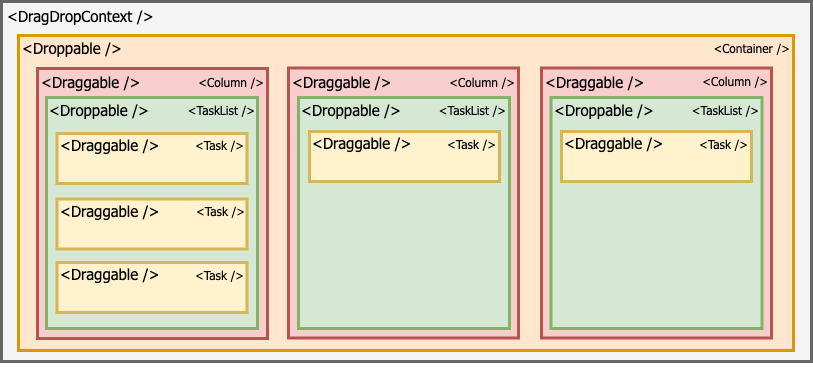

The diagram above was exported from draw.io. Its source (the exported page's mxGraphModel, read from the mxfile embedded in the PNG):
<mxGraphModel dx="1426" dy="794" grid="1" gridSize="10" guides="1" tooltips="1" connect="1" arrows="1" fold="1" page="1" pageScale="1" pageWidth="827" pageHeight="1169" math="0" shadow="0">
  <root>
    <mxCell id="0" />
    <mxCell id="1" parent="0" />
    <mxCell id="0YK8hc-gj0McqfL10bP_-12" value="" style="group" vertex="1" connectable="0" parent="1">
      <mxGeometry x="10" y="110" width="810" height="360" as="geometry" />
    </mxCell>
    <mxCell id="0YK8hc-gj0McqfL10bP_-1" value="" style="rounded=0;whiteSpace=wrap;html=1;strokeWidth=3;fillColor=#f5f5f5;strokeColor=#666666;fontColor=#333333;" vertex="1" parent="0YK8hc-gj0McqfL10bP_-12">
      <mxGeometry width="810" height="360" as="geometry" />
    </mxCell>
    <mxCell id="0YK8hc-gj0McqfL10bP_-7" value="&amp;lt;DragDropContext /&amp;gt;" style="text;html=1;strokeColor=none;fillColor=none;align=left;verticalAlign=middle;whiteSpace=wrap;rounded=0;fontSize=15;fontStyle=0;fontFamily=Tahoma;spacing=0;" vertex="1" parent="0YK8hc-gj0McqfL10bP_-12">
      <mxGeometry x="6" y="4" width="160" height="20" as="geometry" />
    </mxCell>
    <mxCell id="0YK8hc-gj0McqfL10bP_-11" value="" style="group" vertex="1" connectable="0" parent="1">
      <mxGeometry x="27" y="144" width="775" height="315" as="geometry" />
    </mxCell>
    <mxCell id="0YK8hc-gj0McqfL10bP_-6" value="" style="rounded=0;whiteSpace=wrap;html=1;fillColor=#ffe6cc;strokeColor=#d79b00;strokeWidth=3;" vertex="1" parent="0YK8hc-gj0McqfL10bP_-11">
      <mxGeometry width="775" height="315" as="geometry" />
    </mxCell>
    <mxCell id="0YK8hc-gj0McqfL10bP_-8" value="&amp;lt;Droppable /&amp;gt;" style="text;html=1;strokeColor=none;fillColor=none;align=left;verticalAlign=middle;whiteSpace=wrap;rounded=0;fontSize=15;fontStyle=0;fontFamily=Tahoma;spacing=0;" vertex="1" parent="0YK8hc-gj0McqfL10bP_-11">
      <mxGeometry x="4" y="2" width="109" height="20" as="geometry" />
    </mxCell>
    <mxCell id="0YK8hc-gj0McqfL10bP_-16" value="" style="group" vertex="1" connectable="0" parent="0YK8hc-gj0McqfL10bP_-11">
      <mxGeometry x="270" y="32.5" width="230" height="270" as="geometry" />
    </mxCell>
    <mxCell id="0YK8hc-gj0McqfL10bP_-17" value="" style="rounded=0;whiteSpace=wrap;html=1;fillColor=#f8cecc;strokeColor=#b85450;strokeWidth=3;" vertex="1" parent="0YK8hc-gj0McqfL10bP_-16">
      <mxGeometry width="230" height="270" as="geometry" />
    </mxCell>
    <mxCell id="0YK8hc-gj0McqfL10bP_-18" value="&amp;lt;Draggable /&amp;gt;" style="text;html=1;strokeColor=none;fillColor=none;align=left;verticalAlign=middle;whiteSpace=wrap;rounded=0;fontSize=15;fontStyle=0;fontFamily=Tahoma;spacing=0;" vertex="1" parent="0YK8hc-gj0McqfL10bP_-16">
      <mxGeometry x="4" y="3" width="106" height="20" as="geometry" />
    </mxCell>
    <mxCell id="0YK8hc-gj0McqfL10bP_-27" value="" style="group" vertex="1" connectable="0" parent="0YK8hc-gj0McqfL10bP_-16">
      <mxGeometry x="10" y="29.5" width="211" height="231" as="geometry" />
    </mxCell>
    <mxCell id="0YK8hc-gj0McqfL10bP_-28" value="" style="rounded=0;whiteSpace=wrap;html=1;fillColor=#d5e8d4;strokeColor=#82b366;strokeWidth=3;" vertex="1" parent="0YK8hc-gj0McqfL10bP_-27">
      <mxGeometry width="211" height="231" as="geometry" />
    </mxCell>
    <mxCell id="0YK8hc-gj0McqfL10bP_-29" value="&amp;lt;Droppable /&amp;gt;" style="text;html=1;strokeColor=none;fillColor=none;align=left;verticalAlign=middle;whiteSpace=wrap;rounded=0;fontSize=15;fontStyle=0;fontFamily=Tahoma;spacing=0;" vertex="1" parent="0YK8hc-gj0McqfL10bP_-27">
      <mxGeometry x="3" y="2" width="106" height="20" as="geometry" />
    </mxCell>
    <mxCell id="0YK8hc-gj0McqfL10bP_-43" value="" style="group" vertex="1" connectable="0" parent="0YK8hc-gj0McqfL10bP_-27">
      <mxGeometry x="11" y="34" width="190" height="50" as="geometry" />
    </mxCell>
    <mxCell id="0YK8hc-gj0McqfL10bP_-44" value="" style="rounded=0;whiteSpace=wrap;html=1;fillColor=#fff2cc;strokeColor=#d6b656;strokeWidth=3;" vertex="1" parent="0YK8hc-gj0McqfL10bP_-43">
      <mxGeometry width="190" height="50" as="geometry" />
    </mxCell>
    <mxCell id="0YK8hc-gj0McqfL10bP_-45" value="&amp;lt;Draggable /&amp;gt;" style="text;html=1;strokeColor=none;fillColor=none;align=left;verticalAlign=middle;whiteSpace=wrap;rounded=0;fontSize=15;fontStyle=0;fontFamily=Tahoma;spacing=0;" vertex="1" parent="0YK8hc-gj0McqfL10bP_-43">
      <mxGeometry x="3" y="1" width="106" height="20" as="geometry" />
    </mxCell>
    <mxCell id="0YK8hc-gj0McqfL10bP_-59" value="&amp;lt;Task /&amp;gt;" style="text;html=1;strokeColor=none;fillColor=none;align=right;verticalAlign=middle;whiteSpace=wrap;rounded=0;fontSize=12;fontStyle=0;fontFamily=Tahoma;spacing=0;" vertex="1" parent="0YK8hc-gj0McqfL10bP_-43">
      <mxGeometry x="81" y="2" width="106" height="20" as="geometry" />
    </mxCell>
    <mxCell id="0YK8hc-gj0McqfL10bP_-53" value="&amp;lt;TaskList&amp;nbsp;/&amp;gt;" style="text;html=1;strokeColor=none;fillColor=none;align=right;verticalAlign=middle;whiteSpace=wrap;rounded=0;fontSize=12;fontStyle=0;fontFamily=Tahoma;spacing=0;" vertex="1" parent="0YK8hc-gj0McqfL10bP_-27">
      <mxGeometry x="102" y="2" width="106" height="20" as="geometry" />
    </mxCell>
    <mxCell id="0YK8hc-gj0McqfL10bP_-50" value="&amp;lt;Column /&amp;gt;" style="text;html=1;strokeColor=none;fillColor=none;align=right;verticalAlign=middle;whiteSpace=wrap;rounded=0;fontSize=12;fontStyle=0;fontFamily=Tahoma;spacing=0;" vertex="1" parent="0YK8hc-gj0McqfL10bP_-16">
      <mxGeometry x="121" y="3" width="106" height="20" as="geometry" />
    </mxCell>
    <mxCell id="0YK8hc-gj0McqfL10bP_-19" value="" style="group" vertex="1" connectable="0" parent="0YK8hc-gj0McqfL10bP_-11">
      <mxGeometry x="523" y="32.5" width="230" height="270" as="geometry" />
    </mxCell>
    <mxCell id="0YK8hc-gj0McqfL10bP_-20" value="" style="rounded=0;whiteSpace=wrap;html=1;fillColor=#f8cecc;strokeColor=#b85450;strokeWidth=3;" vertex="1" parent="0YK8hc-gj0McqfL10bP_-19">
      <mxGeometry width="230" height="270" as="geometry" />
    </mxCell>
    <mxCell id="0YK8hc-gj0McqfL10bP_-21" value="&amp;lt;Draggable /&amp;gt;" style="text;html=1;strokeColor=none;fillColor=none;align=left;verticalAlign=middle;whiteSpace=wrap;rounded=0;fontSize=15;fontStyle=0;fontFamily=Tahoma;spacing=0;" vertex="1" parent="0YK8hc-gj0McqfL10bP_-19">
      <mxGeometry x="4" y="3" width="106" height="20" as="geometry" />
    </mxCell>
    <mxCell id="0YK8hc-gj0McqfL10bP_-30" value="" style="group" vertex="1" connectable="0" parent="0YK8hc-gj0McqfL10bP_-19">
      <mxGeometry x="9.5" y="29.5" width="211" height="231" as="geometry" />
    </mxCell>
    <mxCell id="0YK8hc-gj0McqfL10bP_-31" value="" style="rounded=0;whiteSpace=wrap;html=1;fillColor=#d5e8d4;strokeColor=#82b366;strokeWidth=3;" vertex="1" parent="0YK8hc-gj0McqfL10bP_-30">
      <mxGeometry width="211" height="231" as="geometry" />
    </mxCell>
    <mxCell id="0YK8hc-gj0McqfL10bP_-32" value="&amp;lt;Droppable /&amp;gt;" style="text;html=1;strokeColor=none;fillColor=none;align=left;verticalAlign=middle;whiteSpace=wrap;rounded=0;fontSize=15;fontStyle=0;fontFamily=Tahoma;spacing=0;" vertex="1" parent="0YK8hc-gj0McqfL10bP_-30">
      <mxGeometry x="3" y="2" width="106" height="20" as="geometry" />
    </mxCell>
    <mxCell id="0YK8hc-gj0McqfL10bP_-46" value="" style="group" vertex="1" connectable="0" parent="0YK8hc-gj0McqfL10bP_-30">
      <mxGeometry x="10.5" y="34" width="190" height="50" as="geometry" />
    </mxCell>
    <mxCell id="0YK8hc-gj0McqfL10bP_-47" value="" style="rounded=0;whiteSpace=wrap;html=1;fillColor=#fff2cc;strokeColor=#d6b656;strokeWidth=3;" vertex="1" parent="0YK8hc-gj0McqfL10bP_-46">
      <mxGeometry width="190" height="50" as="geometry" />
    </mxCell>
    <mxCell id="0YK8hc-gj0McqfL10bP_-48" value="&amp;lt;Draggable /&amp;gt;" style="text;html=1;strokeColor=none;fillColor=none;align=left;verticalAlign=middle;whiteSpace=wrap;rounded=0;fontSize=15;fontStyle=0;fontFamily=Tahoma;spacing=0;" vertex="1" parent="0YK8hc-gj0McqfL10bP_-46">
      <mxGeometry x="3" y="1" width="106" height="20" as="geometry" />
    </mxCell>
    <mxCell id="0YK8hc-gj0McqfL10bP_-60" value="&amp;lt;Task /&amp;gt;" style="text;html=1;strokeColor=none;fillColor=none;align=right;verticalAlign=middle;whiteSpace=wrap;rounded=0;fontSize=12;fontStyle=0;fontFamily=Tahoma;spacing=0;" vertex="1" parent="0YK8hc-gj0McqfL10bP_-46">
      <mxGeometry x="81" y="2" width="106" height="20" as="geometry" />
    </mxCell>
    <mxCell id="0YK8hc-gj0McqfL10bP_-54" value="&amp;lt;TaskList&amp;nbsp;/&amp;gt;" style="text;html=1;strokeColor=none;fillColor=none;align=right;verticalAlign=middle;whiteSpace=wrap;rounded=0;fontSize=12;fontStyle=0;fontFamily=Tahoma;spacing=0;" vertex="1" parent="0YK8hc-gj0McqfL10bP_-30">
      <mxGeometry x="102" y="2" width="106" height="20" as="geometry" />
    </mxCell>
    <mxCell id="0YK8hc-gj0McqfL10bP_-51" value="&amp;lt;Column /&amp;gt;" style="text;html=1;strokeColor=none;fillColor=none;align=right;verticalAlign=middle;whiteSpace=wrap;rounded=0;fontSize=12;fontStyle=0;fontFamily=Tahoma;spacing=0;" vertex="1" parent="0YK8hc-gj0McqfL10bP_-19">
      <mxGeometry x="121" y="2" width="106" height="20" as="geometry" />
    </mxCell>
    <mxCell id="0YK8hc-gj0McqfL10bP_-55" value="&amp;lt;Container /&amp;gt;" style="text;html=1;strokeColor=none;fillColor=none;align=right;verticalAlign=middle;whiteSpace=wrap;rounded=0;fontSize=12;fontStyle=0;fontFamily=Tahoma;spacing=0;" vertex="1" parent="0YK8hc-gj0McqfL10bP_-11">
      <mxGeometry x="666" y="2" width="106" height="20" as="geometry" />
    </mxCell>
    <mxCell id="0YK8hc-gj0McqfL10bP_-14" value="" style="group" vertex="1" connectable="0" parent="1">
      <mxGeometry x="46" y="177" width="244" height="303" as="geometry" />
    </mxCell>
    <mxCell id="0YK8hc-gj0McqfL10bP_-9" value="" style="rounded=0;whiteSpace=wrap;html=1;fillColor=#f8cecc;strokeColor=#b85450;strokeWidth=3;" vertex="1" parent="0YK8hc-gj0McqfL10bP_-14">
      <mxGeometry width="230" height="270" as="geometry" />
    </mxCell>
    <mxCell id="0YK8hc-gj0McqfL10bP_-13" value="&amp;lt;Draggable /&amp;gt;" style="text;html=1;strokeColor=none;fillColor=none;align=left;verticalAlign=middle;whiteSpace=wrap;rounded=0;fontSize=15;fontStyle=0;fontFamily=Tahoma;spacing=0;" vertex="1" parent="0YK8hc-gj0McqfL10bP_-14">
      <mxGeometry x="4" y="3" width="106" height="20" as="geometry" />
    </mxCell>
    <mxCell id="0YK8hc-gj0McqfL10bP_-25" value="" style="group" vertex="1" connectable="0" parent="0YK8hc-gj0McqfL10bP_-14">
      <mxGeometry x="9" y="29" width="211" height="231" as="geometry" />
    </mxCell>
    <mxCell id="0YK8hc-gj0McqfL10bP_-23" value="" style="rounded=0;whiteSpace=wrap;html=1;fillColor=#d5e8d4;strokeColor=#82b366;strokeWidth=3;" vertex="1" parent="0YK8hc-gj0McqfL10bP_-25">
      <mxGeometry width="211" height="231" as="geometry" />
    </mxCell>
    <mxCell id="0YK8hc-gj0McqfL10bP_-24" value="&amp;lt;Droppable /&amp;gt;" style="text;html=1;strokeColor=none;fillColor=none;align=left;verticalAlign=middle;whiteSpace=wrap;rounded=0;fontSize=15;fontStyle=0;fontFamily=Tahoma;spacing=0;" vertex="1" parent="0YK8hc-gj0McqfL10bP_-25">
      <mxGeometry x="3" y="2" width="106" height="20" as="geometry" />
    </mxCell>
    <mxCell id="0YK8hc-gj0McqfL10bP_-36" value="" style="group" vertex="1" connectable="0" parent="0YK8hc-gj0McqfL10bP_-25">
      <mxGeometry x="10.5" y="36" width="190" height="50" as="geometry" />
    </mxCell>
    <mxCell id="0YK8hc-gj0McqfL10bP_-34" value="" style="rounded=0;whiteSpace=wrap;html=1;fillColor=#fff2cc;strokeColor=#d6b656;strokeWidth=3;" vertex="1" parent="0YK8hc-gj0McqfL10bP_-36">
      <mxGeometry width="190" height="50" as="geometry" />
    </mxCell>
    <mxCell id="0YK8hc-gj0McqfL10bP_-35" value="&amp;lt;Draggable /&amp;gt;" style="text;html=1;strokeColor=none;fillColor=none;align=left;verticalAlign=middle;whiteSpace=wrap;rounded=0;fontSize=15;fontStyle=0;fontFamily=Tahoma;spacing=0;" vertex="1" parent="0YK8hc-gj0McqfL10bP_-36">
      <mxGeometry x="3" y="1" width="106" height="20" as="geometry" />
    </mxCell>
    <mxCell id="0YK8hc-gj0McqfL10bP_-56" value="&amp;lt;Task /&amp;gt;" style="text;html=1;strokeColor=none;fillColor=none;align=right;verticalAlign=middle;whiteSpace=wrap;rounded=0;fontSize=12;fontStyle=0;fontFamily=Tahoma;spacing=0;" vertex="1" parent="0YK8hc-gj0McqfL10bP_-36">
      <mxGeometry x="81" y="1" width="106" height="20" as="geometry" />
    </mxCell>
    <mxCell id="0YK8hc-gj0McqfL10bP_-37" value="" style="group" vertex="1" connectable="0" parent="0YK8hc-gj0McqfL10bP_-25">
      <mxGeometry x="10.5" y="101.5" width="190" height="50" as="geometry" />
    </mxCell>
    <mxCell id="0YK8hc-gj0McqfL10bP_-38" value="" style="rounded=0;whiteSpace=wrap;html=1;fillColor=#fff2cc;strokeColor=#d6b656;strokeWidth=3;" vertex="1" parent="0YK8hc-gj0McqfL10bP_-37">
      <mxGeometry width="190" height="50" as="geometry" />
    </mxCell>
    <mxCell id="0YK8hc-gj0McqfL10bP_-39" value="&amp;lt;Draggable /&amp;gt;" style="text;html=1;strokeColor=none;fillColor=none;align=left;verticalAlign=middle;whiteSpace=wrap;rounded=0;fontSize=15;fontStyle=0;fontFamily=Tahoma;spacing=0;" vertex="1" parent="0YK8hc-gj0McqfL10bP_-37">
      <mxGeometry x="3" y="1" width="106" height="20" as="geometry" />
    </mxCell>
    <mxCell id="0YK8hc-gj0McqfL10bP_-57" value="&amp;lt;Task /&amp;gt;" style="text;html=1;strokeColor=none;fillColor=none;align=right;verticalAlign=middle;whiteSpace=wrap;rounded=0;fontSize=12;fontStyle=0;fontFamily=Tahoma;spacing=0;" vertex="1" parent="0YK8hc-gj0McqfL10bP_-37">
      <mxGeometry x="82" y="1" width="106" height="20" as="geometry" />
    </mxCell>
    <mxCell id="0YK8hc-gj0McqfL10bP_-40" value="" style="group" vertex="1" connectable="0" parent="0YK8hc-gj0McqfL10bP_-25">
      <mxGeometry x="10.5" y="165" width="190" height="50" as="geometry" />
    </mxCell>
    <mxCell id="0YK8hc-gj0McqfL10bP_-41" value="" style="rounded=0;whiteSpace=wrap;html=1;fillColor=#fff2cc;strokeColor=#d6b656;strokeWidth=3;" vertex="1" parent="0YK8hc-gj0McqfL10bP_-40">
      <mxGeometry width="190" height="50" as="geometry" />
    </mxCell>
    <mxCell id="0YK8hc-gj0McqfL10bP_-42" value="&amp;lt;Draggable /&amp;gt;" style="text;html=1;strokeColor=none;fillColor=none;align=left;verticalAlign=middle;whiteSpace=wrap;rounded=0;fontSize=15;fontStyle=0;fontFamily=Tahoma;spacing=0;" vertex="1" parent="0YK8hc-gj0McqfL10bP_-40">
      <mxGeometry x="3" y="1" width="106" height="20" as="geometry" />
    </mxCell>
    <mxCell id="0YK8hc-gj0McqfL10bP_-58" value="&amp;lt;Task /&amp;gt;" style="text;html=1;strokeColor=none;fillColor=none;align=right;verticalAlign=middle;whiteSpace=wrap;rounded=0;fontSize=12;fontStyle=0;fontFamily=Tahoma;spacing=0;" vertex="1" parent="0YK8hc-gj0McqfL10bP_-40">
      <mxGeometry x="81" y="2" width="106" height="20" as="geometry" />
    </mxCell>
    <mxCell id="0YK8hc-gj0McqfL10bP_-52" value="&amp;lt;TaskList&amp;nbsp;/&amp;gt;" style="text;html=1;strokeColor=none;fillColor=none;align=right;verticalAlign=middle;whiteSpace=wrap;rounded=0;fontSize=12;fontStyle=0;fontFamily=Tahoma;spacing=0;" vertex="1" parent="0YK8hc-gj0McqfL10bP_-25">
      <mxGeometry x="103" y="2" width="106" height="20" as="geometry" />
    </mxCell>
    <mxCell id="0YK8hc-gj0McqfL10bP_-49" value="&amp;lt;Column /&amp;gt;" style="text;html=1;strokeColor=none;fillColor=none;align=right;verticalAlign=middle;whiteSpace=wrap;rounded=0;fontSize=12;fontStyle=0;fontFamily=Tahoma;spacing=0;" vertex="1" parent="0YK8hc-gj0McqfL10bP_-14">
      <mxGeometry x="121" y="3" width="106" height="20" as="geometry" />
    </mxCell>
  </root>
</mxGraphModel>